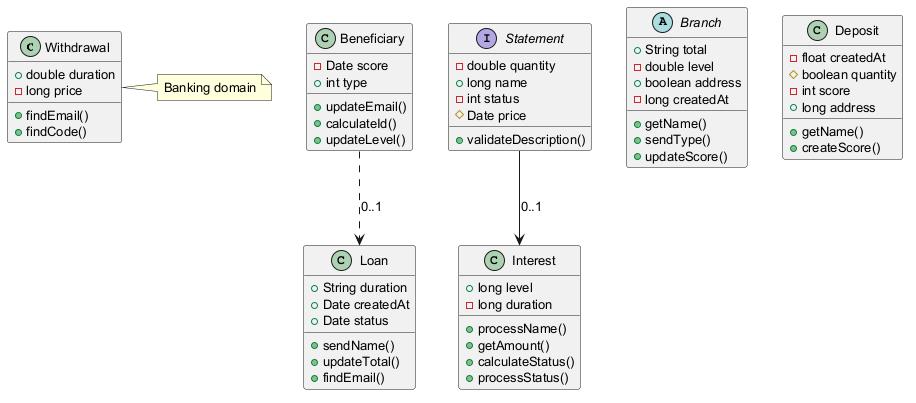

The diagram above was rendered by PlantUML. Its source (embedded in the PNG):
@startuml
skinparam defaultFontSize 13
class Withdrawal {
  +double duration
  -long price
  +findEmail()
  +findCode()
}
class Beneficiary {
  -Date score
  +int type
  +updateEmail()
  +calculateId()
  +updateLevel()
}
interface Statement {
  -double quantity
  +long name
  -int status
  #Date price
  +validateDescription()
}
class Loan {
  +String duration
  +Date createdAt
  +Date status
  +sendName()
  +updateTotal()
  +findEmail()
}
abstract class Branch {
  +String total
  -double level
  +boolean address
  -long createdAt
  +getName()
  +sendType()
  +updateScore()
}
class Interest {
  +long level
  -long duration
  +processName()
  +getAmount()
  +calculateStatus()
  +processStatus()
}
class Deposit {
  -float createdAt
  #boolean quantity
  -int score
  +long address
  +getName()
  +createScore()
}
Beneficiary ..> Loan : "0..1"
Statement --> Interest : "0..1"
note right of Withdrawal : Banking domain
@enduml